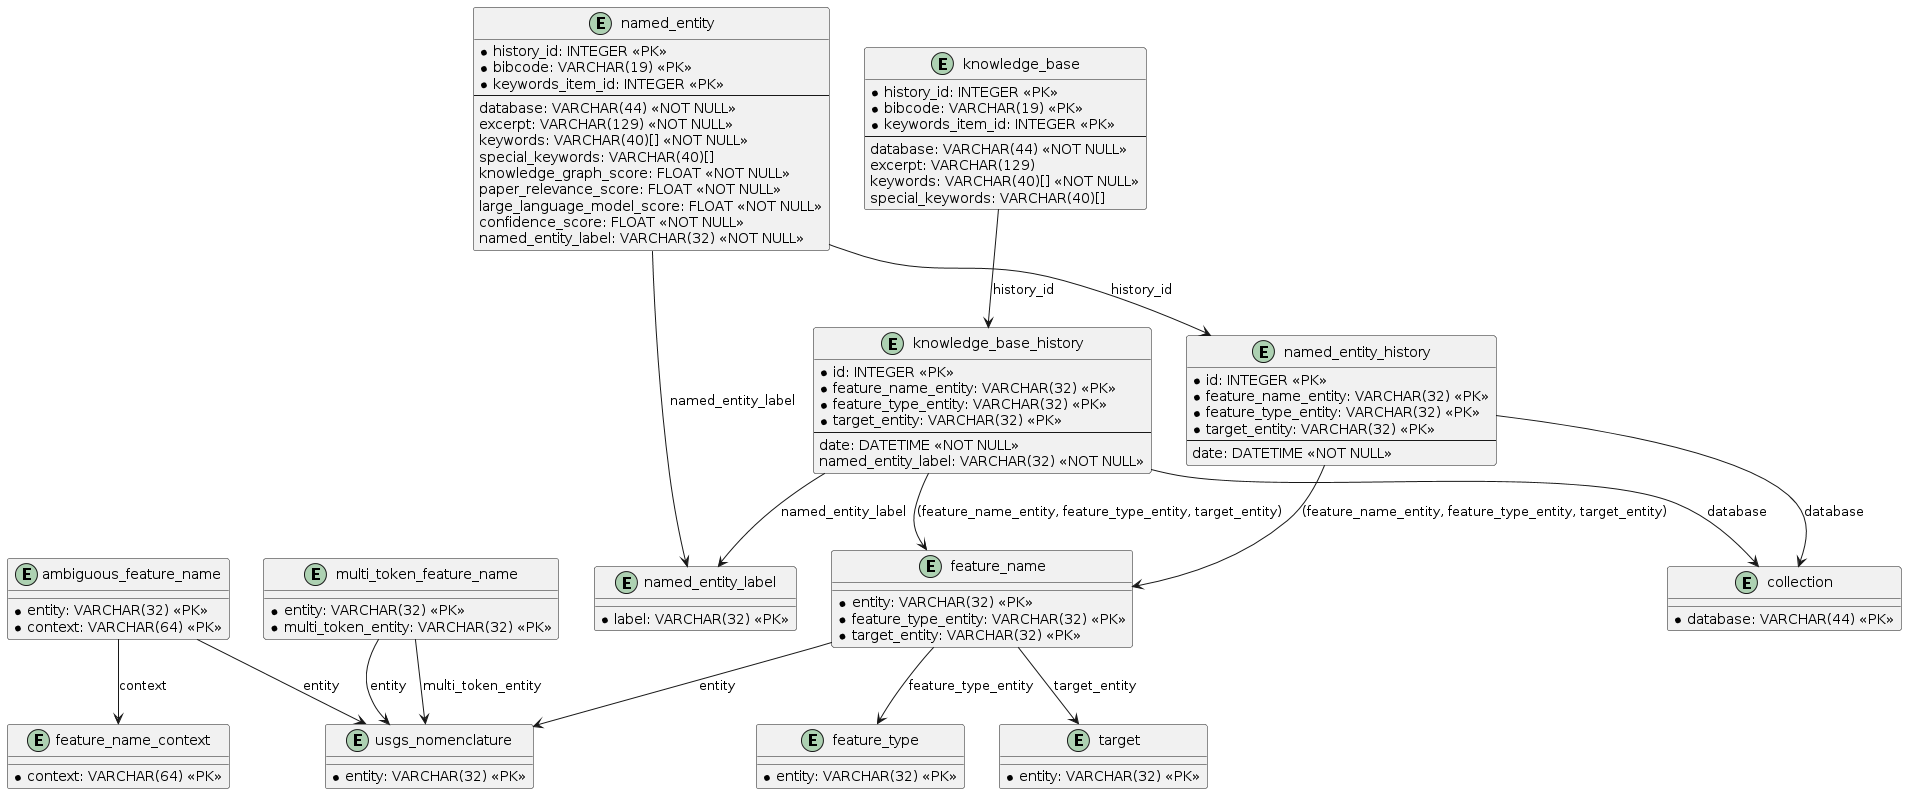

The diagram above was rendered by PlantUML. Its source (embedded in the PNG):
@startuml
entity "collection" {
  *database: VARCHAR(44) <<PK>>
}

entity "usgs_nomenclature" {
  *entity: VARCHAR(32) <<PK>>
}

entity "feature_name_context" {
  *context: VARCHAR(64) <<PK>>
}

entity "ambiguous_feature_name" {
  *entity: VARCHAR(32) <<PK>>
  *context: VARCHAR(64) <<PK>>
}

entity "multi_token_feature_name" {
  *entity: VARCHAR(32) <<PK>>
  *multi_token_entity: VARCHAR(32) <<PK>>
}

entity "feature_name" {
  *entity: VARCHAR(32) <<PK>>
  *feature_type_entity: VARCHAR(32) <<PK>>
  *target_entity: VARCHAR(32) <<PK>>
}

entity "feature_type" {
  *entity: VARCHAR(32) <<PK>>
}

entity "target" {
  *entity: VARCHAR(32) <<PK>>
}

entity "named_entity_label" {
  *label: VARCHAR(32) <<PK>>
}

entity "knowledge_base_history" {
  *id: INTEGER <<PK>>
  *feature_name_entity: VARCHAR(32) <<PK>>
  *feature_type_entity: VARCHAR(32) <<PK>>
  *target_entity: VARCHAR(32) <<PK>>
  --
  date: DATETIME <<NOT NULL>>
  named_entity_label: VARCHAR(32) <<NOT NULL>>
}

entity "knowledge_base" {
  *history_id: INTEGER <<PK>>
  *bibcode: VARCHAR(19) <<PK>>
  *keywords_item_id: INTEGER <<PK>>
  --
  database: VARCHAR(44) <<NOT NULL>>
  excerpt: VARCHAR(129)
  keywords: VARCHAR(40)[] <<NOT NULL>>
  special_keywords: VARCHAR(40)[]
}

entity "named_entity_history" {
  *id: INTEGER <<PK>>
  *feature_name_entity: VARCHAR(32) <<PK>>
  *feature_type_entity: VARCHAR(32) <<PK>>
  *target_entity: VARCHAR(32) <<PK>>
  --
  date: DATETIME <<NOT NULL>>
}

entity "named_entity" {
  *history_id: INTEGER <<PK>>
  *bibcode: VARCHAR(19) <<PK>>
  *keywords_item_id: INTEGER <<PK>>
  --
  database: VARCHAR(44) <<NOT NULL>>
  excerpt: VARCHAR(129) <<NOT NULL>>
  keywords: VARCHAR(40)[] <<NOT NULL>>
  special_keywords: VARCHAR(40)[]
  knowledge_graph_score: FLOAT <<NOT NULL>>
  paper_relevance_score: FLOAT <<NOT NULL>>
  large_language_model_score: FLOAT <<NOT NULL>>
  confidence_score: FLOAT <<NOT NULL>>
  named_entity_label: VARCHAR(32) <<NOT NULL>>
}

ambiguous_feature_name --> usgs_nomenclature : entity
ambiguous_feature_name --> feature_name_context : context

multi_token_feature_name --> usgs_nomenclature : entity
multi_token_feature_name --> usgs_nomenclature : multi_token_entity

feature_name --> usgs_nomenclature : entity
feature_name --> feature_type : feature_type_entity
feature_name --> target : target_entity

knowledge_base_history --> feature_name : "(feature_name_entity, feature_type_entity, target_entity)"
knowledge_base_history --> collection : database
knowledge_base_history --> named_entity_label : named_entity_label

knowledge_base --> knowledge_base_history : history_id

named_entity_history --> feature_name : "(feature_name_entity, feature_type_entity, target_entity)"
named_entity_history --> collection : database

named_entity --> named_entity_history : history_id
named_entity --> named_entity_label : named_entity_label
@enduml